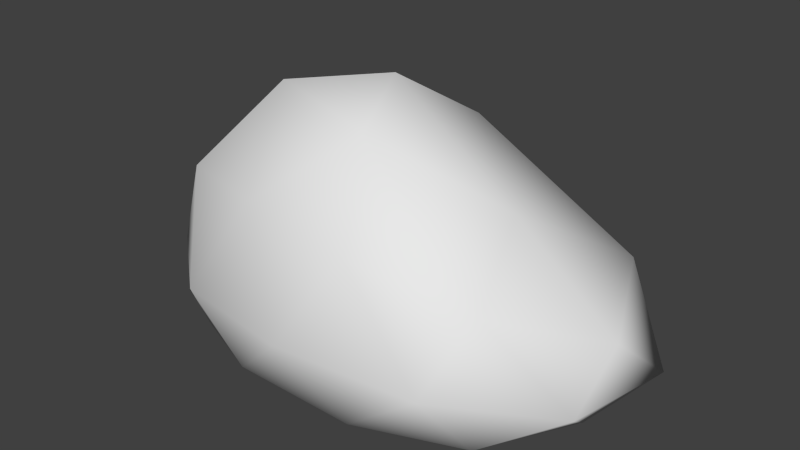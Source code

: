 # Source: RockLargeA.blend  (saved by Blender 2.76.0; exported with 4.5.12 LTS)
import bpy
from mathutils import Matrix  # noqa: F401  (used for matrix-valued properties, if any)

bpy.ops.wm.read_factory_settings(use_empty=True)
scene = bpy.context.scene
scene.name = 'Scene'

# ---- collections
col_collection_1 = bpy.data.collections.new('Collection 1'); scene.collection.children.link(col_collection_1)

# ---- materials (node trees are filled in below, after node groups)
mat_rocksamat = bpy.data.materials.new('RocksAMat')
mat_rocksamat.alpha_threshold = 0.0
mat_rocksamat.roughness = 0.5

# ---- material node trees
mat_rocksamat.use_nodes = True; mat_rocksamat.node_tree.nodes.clear()
_N = mat_rocksamat.node_tree.nodes; _L = mat_rocksamat.node_tree.links
n0 = _N.new('ShaderNodeOutputMaterial'); n0.name = 'Material Output'; n0.location = (300, 300)
n1 = _N.new('ShaderNodeBsdfDiffuse'); n1.name = 'Diffuse BSDF'; n1.location = (10, 300)
_L.new(n1.outputs[0], n0.inputs[0])
n0.is_active_output = True

# ---- world
world_world = bpy.data.worlds.new('World'); scene.world = world_world
world_world.color = (0.05088, 0.05088, 0.05088)
world_world.use_sun_shadow = False
world_world.sun_shadow_jitter_overblur = 0.0
world_world.cycles.sampling_method = 'MANUAL'
world_world.cycles.sample_map_resolution = 256

# ---- meshes
me_icosphere = bpy.data.meshes.new('Icosphere')
me_icosphere.from_pydata([(0.0, 0.03991, -1.004), (1.162, -0.8312, -0.8007), (-0.4439, -1.366, -0.7415), (-1.436, 0.004396, -0.8185), (-0.4439, 1.819, -0.7417), (1.293, 1.402, -0.8168), (0.4439, -1.356, 1.277), (-1.162, -0.7104, 1.23), (-1.162, 1.251, 0.6812), (0.4839, 2.059, 0.8039), (1.567, 0.7823, 0.02592), (0.0, 0.4518, 2.554), (-0.2609, -0.803, -1.004), (0.6831, -0.4919, -0.9843), (0.4222, -1.299, -0.8377), (1.478, 0.455, -0.9017), (0.6909, 0.7001, -0.9843), (-0.8443, 0.001538, -0.9799), (-1.105, -0.803, -0.9012), (-0.2609, 1.063, -1.004), (-1.105, 0.9413, -0.9012), (0.4998, 1.947, -0.8377), (1.591, -0.1351, -0.449), (1.721, 1.399, -0.5369), (0.0, -1.606, 0.006329), (0.944, -1.299, -0.1159), (-1.527, -0.4331, -0.06281), (-0.944, -1.299, -0.0592), (-0.944, 1.67, -0.2845), (-1.527, 0.6189, -0.08739), (1.137, 2.244, -0.2845), (0.003872, 2.204, -0.2843), (1.105, -0.6417, 0.6879), (-0.4222, -1.147, 1.338), (-1.366, 0.3241, 1.281), (-0.4222, 1.887, 0.8225), (1.299, 1.898, 0.4564), (0.2609, -0.616, 2.289), (0.8859, 0.5344, 1.292), (-0.6831, -0.05159, 2.328), (-0.6831, 1.084, 1.955), (0.2609, 1.391, 1.913)], [], [(0, 13, 12), (1, 13, 15), (0, 12, 17), (0, 17, 19), (0, 19, 16), (1, 15, 22), (2, 14, 24), (3, 18, 26), (4, 20, 28), (5, 21, 30), (1, 22, 25), (2, 24, 27), (3, 26, 29), (4, 28, 31), (5, 30, 23), (6, 32, 37), (7, 33, 39), (8, 34, 40), (9, 35, 41), (10, 36, 38), (38, 41, 11), (38, 36, 41), (36, 9, 41), (41, 40, 11), (41, 35, 40), (35, 8, 40), (40, 39, 11), (40, 34, 39), (34, 7, 39), (39, 37, 11), (39, 33, 37), (33, 6, 37), (37, 38, 11), (37, 32, 38), (32, 10, 38), (23, 36, 10), (23, 30, 36), (30, 9, 36), (31, 35, 9), (31, 28, 35), (28, 8, 35), (29, 34, 8), (29, 26, 34), (26, 7, 34), (27, 33, 7), (27, 24, 33), (24, 6, 33), (25, 32, 6), (25, 22, 32), (22, 10, 32), (30, 31, 9), (30, 21, 31), (21, 4, 31), (28, 29, 8), (28, 20, 29), (20, 3, 29), (26, 27, 7), (26, 18, 27), (18, 2, 27), (24, 25, 6), (24, 14, 25), (14, 1, 25), (22, 23, 10), (22, 15, 23), (15, 5, 23), (16, 21, 5), (16, 19, 21), (19, 4, 21), (19, 20, 4), (19, 17, 20), (17, 3, 20), (17, 18, 3), (17, 12, 18), (12, 2, 18), (15, 16, 5), (15, 13, 16), (13, 0, 16), (12, 14, 2), (12, 13, 14), (13, 1, 14)])
me_icosphere.polygons.foreach_set('use_smooth', [True] * 80)
_uv = me_icosphere.uv_layers.new(name='UVMap')
_uv.uv.foreach_set('vector', [0.5844, 0.2991, 0.675, 0.3617, 0.5605, 0.4131, 0.7389, 0.4022, 0.675, 0.3617, 0.7646, 0.2286, 0.5844, 0.2991, 0.5605, 0.4131, 0.4798, 0.3136, 0.5844, 0.2991, 0.4798, 0.3136, 0.5414, 0.1671, 0.5844, 0.2991, 0.5414, 0.1671, 0.6637, 0.2045, 0.7389, 0.4022, 0.7646, 0.2286, 0.7867, 0.3076, 0.1249, 0.5144, 0.2183, 0.4856, 0.2127, 0.5757, 0.6637, 0.5154, 0.7453, 0.4908, 0.7221, 0.6114, 0.9643, 0.2229, 1.0, 0.3447, 0.9035, 0.2823, 0.7321, 0.1062, 0.6277, 0.04312, 0.7065, 0.0, 0.024, 0.1006, 0.118, 0.08433, 0.0, 0.2095, 0.1249, 0.5144, 0.2127, 0.5757, 0.09279, 0.6099, 0.6637, 0.5154, 0.7221, 0.6114, 0.5977, 0.6189, 0.9643, 0.2229, 0.9035, 0.2823, 0.9103, 0.1424, 0.7321, 0.1062, 0.7065, 0.0, 0.7867, 0.1035, 0.05634, 0.3952, 0.1106, 0.2605, 0.1877, 0.4856, 0.1018, 0.7995, 0.2039, 0.7676, 0.181, 0.9535, 0.5114, 0.7199, 0.6315, 0.7923, 0.5168, 0.877, 0.9209, 0.8683, 0.825, 0.8032, 0.9704, 0.7105, 0.2461, 0.09822, 0.3971, 0.1126, 0.2757, 0.2886, 0.2757, 0.2886, 0.4067, 0.3562, 0.3259, 0.4833, 0.2757, 0.2886, 0.3971, 0.1126, 0.4067, 0.3562, 0.9929, 0.9204, 0.9209, 0.8683, 0.9704, 0.7105, 0.9704, 0.7105, 0.8737, 0.6286, 0.9929, 0.5586, 0.9704, 0.7105, 0.825, 0.8032, 0.8737, 0.6286, 0.825, 0.8032, 0.7453, 0.7133, 0.8737, 0.6286, 0.8737, 0.6286, 0.9125, 0.4908, 0.9929, 0.5586, 0.8737, 0.6286, 0.7715, 0.5687, 0.9125, 0.4908, 0.6315, 0.7923, 0.7453, 0.7718, 0.6524, 0.9142, 0.181, 0.9535, 0.3044, 0.8921, 0.2533, 0.9924, 0.181, 0.9535, 0.2039, 0.7676, 0.3044, 0.8921, 0.2039, 0.7676, 0.3069, 0.7265, 0.3044, 0.8921, 0.1877, 0.4856, 0.2757, 0.2886, 0.3259, 0.4833, 0.1877, 0.4856, 0.1106, 0.2605, 0.2757, 0.2886, 0.1106, 0.2605, 0.2461, 0.09822, 0.2757, 0.2886, 0.2932, 0.0, 0.3971, 0.1126, 0.2461, 0.09822, 0.2932, 0.0, 0.4067, 0.02468, 0.3971, 0.1126, 0.9273, 1.0, 0.9209, 0.8683, 0.9929, 0.9204, 0.8033, 0.9373, 0.825, 0.8032, 0.9209, 0.8683, 0.9103, 0.1424, 0.9035, 0.2823, 0.7867, 0.1871, 0.449, 0.5941, 0.5114, 0.7199, 0.4067, 0.7326, 0.5977, 0.6189, 0.6315, 0.7923, 0.5114, 0.7199, 0.5977, 0.6189, 0.7221, 0.6114, 0.6315, 0.7923, 0.7221, 0.6114, 0.7453, 0.7718, 0.6315, 0.7923, 0.09279, 0.6099, 0.2039, 0.7676, 0.1018, 0.7995, 0.09279, 0.6099, 0.2127, 0.5757, 0.2039, 0.7676, 0.2127, 0.5757, 0.3069, 0.7265, 0.2039, 0.7676, 0.0, 0.2095, 0.1106, 0.2605, 0.05634, 0.3952, 0.0, 0.2095, 0.118, 0.08433, 0.1106, 0.2605, 0.118, 0.08433, 0.2461, 0.09822, 0.1106, 0.2605, 0.9454, 0.0, 0.9103, 0.1424, 0.8105, 0.06784, 0.9454, 0.0, 1.0, 0.1022, 0.9103, 0.1424, 1.0, 0.1022, 0.9643, 0.2229, 0.9103, 0.1424, 0.449, 0.5941, 0.5977, 0.6189, 0.5114, 0.7199, 0.449, 0.5941, 0.5392, 0.5086, 0.5977, 0.6189, 0.5392, 0.5086, 0.6637, 0.5154, 0.5977, 0.6189, 0.0, 0.6753, 0.09279, 0.6099, 0.1018, 0.7995, 0.0, 0.6753, 0.02591, 0.5458, 0.09279, 0.6099, 0.02591, 0.5458, 0.1249, 0.5144, 0.09279, 0.6099, 0.2127, 0.5757, 0.3069, 0.5562, 0.3069, 0.7265, 0.2127, 0.5757, 0.2183, 0.4856, 0.3069, 0.5562, 0.6514, 0.4718, 0.7389, 0.4022, 0.7195, 0.4701, 0.118, 0.08433, 0.2932, 0.0, 0.2461, 0.09822, 0.118, 0.08433, 0.1684, 0.01487, 0.2932, 0.0, 0.7646, 0.2286, 0.7321, 0.1062, 0.7867, 0.1035, 0.6637, 0.2045, 0.6277, 0.04312, 0.7321, 0.1062, 0.6637, 0.2045, 0.5414, 0.1671, 0.6277, 0.04312, 0.5414, 0.1671, 0.512, 0.07097, 0.6277, 0.04312, 0.5414, 0.1671, 0.438, 0.1931, 0.512, 0.07097, 0.5414, 0.1671, 0.4798, 0.3136, 0.438, 0.1931, 0.4798, 0.3136, 0.4067, 0.3207, 0.438, 0.1931, 0.4798, 0.3136, 0.4559, 0.423, 0.4067, 0.3207, 0.4798, 0.3136, 0.5605, 0.4131, 0.4559, 0.423, 0.5605, 0.4131, 0.5447, 0.4908, 0.4559, 0.423, 0.7646, 0.2286, 0.6637, 0.2045, 0.7321, 0.1062, 0.7646, 0.2286, 0.675, 0.3617, 0.6637, 0.2045, 0.675, 0.3617, 0.5844, 0.2991, 0.6637, 0.2045, 0.5605, 0.4131, 0.6514, 0.4718, 0.5447, 0.4908, 0.5605, 0.4131, 0.675, 0.3617, 0.6514, 0.4718, 0.675, 0.3617, 0.7389, 0.4022, 0.6514, 0.4718])
me_icosphere.materials.append(mat_rocksamat)
me_icosphere.use_remesh_preserve_volume = False
me_icosphere.use_remesh_preserve_attributes = False
me_icosphere.use_mirror_vertex_groups = False
me_icosphere.update()

# ---- objects
ob_rocklargea = bpy.data.objects.new('RockLargeA', me_icosphere)

# ---- transforms, parenting, visibility, modifiers, constraints
ob_rocklargea.location = (0.0, 0.0, 0.1979)
ob_rocklargea.scale = (0.3615, 0.1983, 0.1983)
ob_rocklargea.lineart.crease_threshold = 0.0

# ---- collection membership
col_collection_1.objects.link(ob_rocklargea)

# ---- scene / render settings (as saved in the file)
scene.frame_start = 1; scene.frame_end = 250; scene.frame_set(1)
scene.render.engine = 'CYCLES'
scene.render.resolution_percentage = 50
scene.render.dither_intensity = 0.0
scene.cycles.use_denoising = False
scene.cycles.samples = 10
scene.cycles.sampling_pattern = 'TABULATED_SOBOL'
scene.cycles.light_sampling_threshold = 0.0
scene.cycles.use_adaptive_sampling = False
scene.cycles.use_light_tree = False
scene.cycles.blur_glossy = 0.0
scene.cycles.pixel_filter_type = 'GAUSSIAN'
scene.cycles.sample_clamp_indirect = 0.0
scene.view_settings.view_transform = 'Standard'
bpy.context.view_layer.update()

# ---- added for rendering (the .blend has no active camera and no usable light): camera, sun
cam_auto = bpy.data.cameras.new('AutoCamera')
cam_auto.lens = 50.0
cam_auto.sensor_width = 36.0
cam_auto.clip_end = 1000.0
ob_auto_camera = bpy.data.objects.new('AutoCamera', cam_auto)
scene.collection.objects.link(ob_auto_camera)
ob_auto_camera.location = (1.48615, -1.67816, 1.51254)
ob_auto_camera.rotation_euler = (1.09748, -7.21219e-08, 0.694738)
scene.camera = ob_auto_camera
light_auto_sun = bpy.data.lights.new('AutoSun', 'SUN')
light_auto_sun.energy = 3.0
light_auto_sun.angle = 0.0523599
ob_auto_sun = bpy.data.objects.new('AutoSun', light_auto_sun)
scene.collection.objects.link(ob_auto_sun)
ob_auto_sun.rotation_euler = (0.872665, 0.174533, 0.523599)
bpy.context.view_layer.update()

